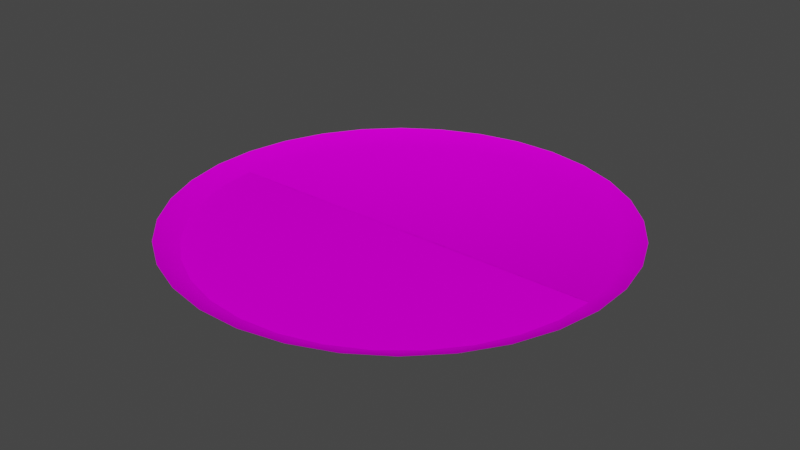 # Source: ihrad00.blend  (saved by Blender 3.3.6; exported with 4.5.12 LTS)
import bpy
from mathutils import Matrix  # noqa: F401  (used for matrix-valued properties, if any)

bpy.ops.wm.read_factory_settings(use_empty=True)
scene = bpy.context.scene
scene.name = 'Scene'

# ---- collections
col_collection = bpy.data.collections.new('Collection'); scene.collection.children.link(col_collection)

# ---- images (referenced by path relative to the original .blend; pixels are not part of the script)
import os
ASSET_DIR = os.environ.get("B2B_ASSET_DIR", "")  # directory of the original .blend (textures are referenced by path, not embedded)
HERE = os.path.dirname(os.path.abspath(__file__))  # packed textures are extracted next to this script under _unpacked/

def load_image(name, relpath, width, height, colorspace="sRGB"):
    """Load a texture the original file referenced (path relative to the .blend, or extracted next to this script)."""
    p = next((c for c in (os.path.join(HERE, relpath), os.path.join(ASSET_DIR, relpath)) if relpath and os.path.exists(c)), "")
    if p:
        img = bpy.data.images.load(p, check_existing=True)
        img.name = name
    else:  # same state as the original file: an image datablock whose file is absent (Cycles renders it pink)
        img = bpy.data.images.new(name, width, height)
        img.source = "FILE"
        img.filepath = "//" + (relpath or name)
    img.colorspace_settings.name = colorspace
    return img
img_ihrad00_png = load_image('ihrad00.png', 'ihrad00.png', 1024, 1024, 'sRGB')
img_ihrad01_png = load_image('ihrad01.png', 'ihrad01.png', 1024, 1024, 'sRGB')

# ---- materials (node trees are filled in below, after node groups)
mat_ihrad00 = bpy.data.materials.new('ihrad00')
mat_ihrad00.alpha_threshold = 0.4654
mat_ihrad00.use_transparent_shadow = False
mat_ihrad00.diffuse_color = (0.7, 0.7, 0.7, 1.0)
mat_ihrad00.roughness = 0.5
mat_ihrad00.specular_intensity = 0.0
mat_ihrad01 = bpy.data.materials.new('ihrad01')
mat_ihrad01.use_transparent_shadow = False

# ---- material node trees
mat_ihrad00.use_nodes = True; mat_ihrad00.node_tree.nodes.clear()
_N = mat_ihrad00.node_tree.nodes; _L = mat_ihrad00.node_tree.links
n0 = _N.new('ShaderNodeBsdfPrincipled'); n0.name = 'Principled BSDF'; n0.location = (10, 300)
n0.distribution = 'GGX'
n0.subsurface_method = 'RANDOM_WALK_SKIN'
n0.inputs[3].default_value = 1.45
n0.inputs[13].default_value = 0.0
n0.inputs[27].default_value = (0.0, 0.0, 0.0, 1.0)
n0.inputs[28].default_value = 1.0
n1 = _N.new('ShaderNodeNormalMap'); n1.name = 'Normal Map'; n1.location = (-300, -300)
n1.label = 'Normal/Map'
n1.inputs[0].default_value = 0.0
n2 = _N.new('ShaderNodeOutputMaterial'); n2.name = 'Material Output'; n2.location = (300, 300)
n3 = _N.new('ShaderNodeTexImage'); n3.name = 'Image Texture'; n3.location = (-300, 600)
n3.image = img_ihrad00_png
_L.new(n0.outputs[0], n2.inputs[0])
_L.new(n1.outputs[0], n0.inputs[5])
_L.new(n3.outputs[0], n0.inputs[0])
_L.new(n3.outputs[1], n0.inputs[4])
n2.is_active_output = True
mat_ihrad01.use_nodes = True; mat_ihrad01.node_tree.nodes.clear()
_N = mat_ihrad01.node_tree.nodes; _L = mat_ihrad01.node_tree.links
n0 = _N.new('ShaderNodeOutputMaterial'); n0.name = 'Material Output'; n0.location = (300, 300)
n1 = _N.new('ShaderNodeTexImage'); n1.name = 'Image Texture'; n1.location = (-280, 280)
n1.image = img_ihrad01_png
n2 = _N.new('ShaderNodeBsdfPrincipled'); n2.name = 'Principled BSDF'; n2.location = (10, 300)
n2.distribution = 'GGX'
n2.subsurface_method = 'RANDOM_WALK_SKIN'
n2.inputs[3].default_value = 1.45
n2.inputs[13].default_value = 0.0
n2.inputs[27].default_value = (0.0, 0.0, 0.0, 1.0)
n2.inputs[28].default_value = 1.0
_L.new(n2.outputs[0], n0.inputs[0])
_L.new(n1.outputs[0], n2.inputs[0])
n0.is_active_output = True

# ---- world
world_world = bpy.data.worlds.new('World'); scene.world = world_world
world_world.use_nodes = True; world_world.node_tree.nodes.clear()
_N = world_world.node_tree.nodes; _L = world_world.node_tree.links
n0 = _N.new('ShaderNodeOutputWorld'); n0.name = 'World Output'; n0.location = (300, 300)
n1 = _N.new('ShaderNodeBackground'); n1.name = 'Background'; n1.location = (10, 300)
n1.inputs[0].default_value = (0.05088, 0.05088, 0.05088, 1.0)
_L.new(n1.outputs[0], n0.inputs[0])
n0.is_active_output = True
world_world.color = (0.05088, 0.05088, 0.05088)
world_world.use_sun_shadow = False
world_world.sun_shadow_jitter_overblur = 0.0

# ---- meshes
me_face2__2e = bpy.data.meshes.new('face2__2e')
me_face2__2e.from_pydata([(-1.105, 0.1082, 0.05153), (-1.062, 0.3216, 0.05153), (-0.9792, 0.5227, 0.05153), (-0.8584, 0.7037, 0.05153), (-0.7046, 0.8577, 0.05153), (-0.5238, 0.9786, 0.05153), (-0.3228, 1.062, 0.05153), (0.1082, 1.105, 0.05153), (0.3216, 1.062, 0.05153), (0.5227, 0.9792, 0.05153), (0.7037, 0.8584, 0.05153), (0.8577, 0.7046, 0.05153), (0.9786, 0.5238, 0.05153), (1.062, 0.3228, 0.05153), (1.105, -0.1082, 0.05153), (1.062, -0.3216, 0.05153), (0.9792, -0.5227, 0.05153), (0.8584, -0.7037, 0.05153), (0.7046, -0.8577, 0.05153), (0.5238, -0.9786, 0.05153), (0.3228, -1.062, 0.05153), (-0.1082, -1.105, 0.05153), (-0.3216, -1.062, 0.05153), (-0.5227, -0.9792, 0.05153), (-0.7037, -0.8584, 0.05153), (-0.8577, -0.7046, 0.05153), (-0.9786, -0.5238, 0.05153), (-1.062, -0.3228, 0.05153), (-0.8847, -0.4735, 7.714e-08), (-0.7753, -0.637, 1.038e-07), (-0.6362, -0.776, 1.264e-07), (-0.4725, -0.8852, 1.442e-07), (-0.2908, -0.9604, 1.565e-07), (-0.09781, -0.9987, 1.627e-07), (0.0989, -0.9986, 1.627e-07), (0.2918, -0.9601, 1.564e-07), (0.4735, -0.8847, 1.441e-07), (0.637, -0.7753, 1.263e-07), (0.776, -0.6362, 1.036e-07), (0.8852, -0.4725, 7.699e-08), (0.9604, -0.2908, 4.737e-08), (0.9987, -0.09781, 1.594e-08), (0.9986, 0.0989, -1.611e-08), (0.9601, 0.2918, -4.754e-08), (0.8847, 0.4735, -7.714e-08), (0.7753, 0.637, -1.038e-07), (0.6362, 0.776, -1.264e-07), (0.4725, 0.8852, -1.442e-07), (0.2908, 0.9604, -1.565e-07), (0.09781, 0.9987, -1.627e-07), (-0.0989, 0.9986, -1.627e-07), (-0.2918, 0.9601, -1.564e-07), (-0.4735, 0.8847, -1.441e-07), (-0.637, 0.7753, -1.263e-07), (-0.776, 0.6362, -1.036e-07), (-0.8852, 0.4725, -7.699e-08), (-0.9604, 0.2908, -4.737e-08), (-0.9987, 0.09781, -1.594e-08), (-0.9986, -0.0989, 1.611e-08), (-0.9601, -0.2918, 4.754e-08), (1.105, 0.1094, 0.05203), (0.0, 0.0, 0.0), (-0.1094, 1.105, 0.05205), (0.1096, -1.106, 0.05204), (-1.105, -0.1094, 0.05205)], [], [(61, 48, 49), (47, 48, 61), (61, 46, 47), (45, 46, 61), (61, 44, 45), (61, 34, 35), (34, 61, 33), (49, 50, 61), (61, 50, 51), (51, 52, 61), (61, 52, 53), (53, 54, 61), (61, 54, 55), (55, 56, 61), (61, 56, 57), (57, 58, 61), (61, 58, 59), (59, 28, 61), (61, 28, 29), (29, 30, 61), (61, 30, 31), (31, 32, 61), (61, 32, 33), (35, 36, 61), (61, 36, 37), (37, 38, 61), (61, 38, 39), (39, 40, 61), (61, 40, 41), (41, 42, 61), (61, 42, 43), (43, 44, 61), (26, 25, 29), (26, 29, 28), (29, 25, 24), (29, 24, 30), (30, 24, 23), (30, 23, 31), (23, 22, 32), (23, 32, 31), (22, 21, 33), (22, 33, 32), (20, 19, 36), (20, 36, 35), (36, 19, 18), (36, 18, 37), (37, 18, 17), (37, 17, 38), (38, 17, 16), (38, 16, 39), (16, 15, 40), (16, 40, 39), (15, 14, 41), (15, 41, 40), (60, 13, 43), (60, 43, 42), (13, 12, 44), (13, 44, 43), (12, 11, 45), (12, 45, 44), (45, 11, 10), (45, 10, 46), (46, 10, 9), (46, 9, 47), (9, 8, 48), (9, 48, 47), (8, 7, 49), (8, 49, 48), (50, 49, 7), (50, 7, 62), (6, 5, 52), (6, 52, 51), (5, 4, 53), (5, 53, 52), (53, 4, 3), (53, 3, 54), (54, 3, 2), (54, 2, 55), (2, 1, 56), (2, 56, 55), (1, 0, 57), (1, 57, 56), (64, 27, 59), (64, 59, 58), (27, 26, 28), (27, 28, 59), (58, 57, 0), (58, 0, 64), (42, 41, 14), (42, 14, 60), (62, 6, 51), (62, 51, 50), (63, 20, 35), (63, 35, 34), (34, 33, 21), (34, 21, 63)])
me_face2__2e.polygons.foreach_set('use_smooth', [True] * 96)
_uv = me_face2__2e.uv_layers.new(name='UVMap')
_uv.uv.foreach_set('vector', [0.4961, 0.03935, 0.4889, 0.06621, 0.4937, 0.06728, 0.4844, 0.06411, 0.4889, 0.06621, 0.4961, 0.03935, 0.4961, 0.03935, 0.4803, 0.06105, 0.4844, 0.06411, 0.4769, 0.05716, 0.4803, 0.06105, 0.4961, 0.03935, 0.4961, 0.03935, 0.4742, 0.05259, 0.4769, 0.05716, 0.4961, 0.03935, 0.4936, 0.01142, 0.4889, 0.01249, 0.4936, 0.01142, 0.4961, 0.03935, 0.4985, 0.01142, 0.4937, 0.06728, 0.4985, 0.06728, 0.4961, 0.03935, 0.4961, 0.03935, 0.4985, 0.06728, 0.5033, 0.0662, 0.5033, 0.0662, 0.5078, 0.06409, 0.4961, 0.03935, 0.4961, 0.03935, 0.5078, 0.06409, 0.5119, 0.06103, 0.5119, 0.06103, 0.5153, 0.05714, 0.4961, 0.03935, 0.4961, 0.03935, 0.5153, 0.05714, 0.518, 0.05257, 0.518, 0.05257, 0.5199, 0.04748, 0.4961, 0.03935, 0.4961, 0.03935, 0.5199, 0.04748, 0.5209, 0.04208, 0.5209, 0.04208, 0.5209, 0.03658, 0.4961, 0.03935, 0.4961, 0.03935, 0.5209, 0.03658, 0.5199, 0.03119, 0.5199, 0.03119, 0.518, 0.0261, 0.4961, 0.03935, 0.4961, 0.03935, 0.518, 0.0261, 0.5153, 0.02153, 0.5153, 0.02153, 0.5119, 0.01764, 0.4961, 0.03935, 0.4961, 0.03935, 0.5119, 0.01764, 0.5078, 0.01459, 0.5078, 0.01459, 0.5033, 0.01249, 0.4961, 0.03935, 0.4961, 0.03935, 0.5033, 0.01249, 0.4985, 0.01142, 0.4889, 0.01249, 0.4844, 0.0146, 0.4961, 0.03935, 0.4961, 0.03935, 0.4844, 0.0146, 0.4803, 0.01766, 0.4803, 0.01766, 0.4769, 0.02156, 0.4961, 0.03935, 0.4961, 0.03935, 0.4769, 0.02156, 0.4741, 0.02613, 0.4741, 0.02613, 0.4723, 0.03122, 0.4961, 0.03935, 0.4961, 0.03935, 0.4723, 0.03122, 0.4713, 0.03661, 0.4713, 0.03661, 0.4713, 0.04211, 0.4961, 0.03935, 0.4961, 0.03935, 0.4713, 0.04211, 0.4723, 0.04751, 0.4723, 0.04751, 0.4742, 0.05259, 0.4961, 0.03935, 0.001953, 0.3262, 0.4902, 0.3262, 0.4746, 0.001953, 0.001953, 0.3262, 0.4746, 0.001953, 0.02148, 0.001953, 0.5215, 0.001953, 0.502, 0.3262, 0.9902, 0.3262, 0.5215, 0.001953, 0.9902, 0.3262, 0.9707, 0.001953, 0.02148, 0.001953, 0.001953, 0.3262, 0.4902, 0.3262, 0.02148, 0.001953, 0.4902, 0.3262, 0.4746, 0.001953, 0.502, 0.3262, 0.9902, 0.3262, 0.9707, 0.001953, 0.502, 0.3262, 0.9707, 0.001953, 0.5215, 0.001953, 0.001953, 0.3262, 0.4902, 0.3262, 0.4746, 0.001953, 0.001953, 0.3262, 0.4746, 0.001953, 0.02148, 0.001953, 0.502, 0.3262, 0.9902, 0.3262, 0.9707, 0.001953, 0.502, 0.3262, 0.9707, 0.001953, 0.5215, 0.001953, 0.02148, 0.001953, 0.001953, 0.3262, 0.4902, 0.3262, 0.02148, 0.001953, 0.4902, 0.3262, 0.4746, 0.001953, 0.5215, 0.001953, 0.502, 0.3262, 0.9902, 0.3262, 0.5215, 0.001953, 0.9902, 0.3262, 0.9707, 0.001953, 0.02148, 0.001953, 0.001953, 0.3262, 0.4902, 0.3262, 0.02148, 0.001953, 0.4902, 0.3262, 0.4746, 0.001953, 0.502, 0.3262, 0.9902, 0.3262, 0.9707, 0.001953, 0.502, 0.3262, 0.9707, 0.001953, 0.5215, 0.001953, 0.001953, 0.3262, 0.4902, 0.3262, 0.4746, 0.001953, 0.001953, 0.3262, 0.4746, 0.001953, 0.02148, 0.001953, 0.001953, 0.3262, 0.4902, 0.3262, 0.4746, 0.001953, 0.001953, 0.3262, 0.4746, 0.001953, 0.02148, 0.001953, 0.502, 0.3262, 0.9902, 0.3262, 0.9707, 0.001953, 0.502, 0.3262, 0.9707, 0.001953, 0.5215, 0.001953, 0.001953, 0.3262, 0.4902, 0.3262, 0.4746, 0.001953, 0.001953, 0.3262, 0.4746, 0.001953, 0.02148, 0.001953, 0.5215, 0.001953, 0.502, 0.3262, 0.9902, 0.3262, 0.5215, 0.001953, 0.9902, 0.3262, 0.9707, 0.001953, 0.02148, 0.001953, 0.001953, 0.3262, 0.4902, 0.3262, 0.02148, 0.001953, 0.4902, 0.3262, 0.4746, 0.001953, 0.502, 0.3262, 0.9902, 0.3262, 0.9707, 0.001953, 0.502, 0.3262, 0.9707, 0.001953, 0.5215, 0.001953, 0.001953, 0.3262, 0.4902, 0.3262, 0.4746, 0.001953, 0.001953, 0.3262, 0.4746, 0.001953, 0.02148, 0.001953, 0.02148, 0.666, 0.4746, 0.666, 0.4941, 0.998, 0.02148, 0.666, 0.4941, 0.998, 0.001953, 0.998, 0.502, 0.3262, 0.9902, 0.3262, 0.9707, 0.001953, 0.502, 0.3262, 0.9707, 0.001953, 0.5215, 0.001953, 0.001953, 0.3262, 0.4902, 0.3262, 0.4746, 0.001953, 0.001953, 0.3262, 0.4746, 0.001953, 0.02148, 0.001953, 0.5215, 0.001953, 0.502, 0.3262, 0.9902, 0.3262, 0.5215, 0.001953, 0.9902, 0.3262, 0.9707, 0.001953, 0.02148, 0.001953, 0.001953, 0.3262, 0.4902, 0.3262, 0.02148, 0.001953, 0.4902, 0.3262, 0.4746, 0.001953, 0.502, 0.3262, 0.9902, 0.3262, 0.9707, 0.001953, 0.502, 0.3262, 0.9707, 0.001953, 0.5215, 0.001953, 0.001953, 0.3262, 0.4902, 0.3262, 0.4746, 0.001953, 0.001953, 0.3262, 0.4746, 0.001953, 0.02148, 0.001953, 0.001953, 0.3262, 0.4902, 0.3262, 0.4746, 0.001953, 0.001953, 0.3262, 0.4746, 0.001953, 0.02148, 0.001953, 0.502, 0.3262, 0.9902, 0.3262, 0.9707, 0.001953, 0.502, 0.3262, 0.9707, 0.001953, 0.5215, 0.001953, 0.9718, 0.334, 0.5263, 0.334, 0.502, 0.6621, 0.9718, 0.334, 0.502, 0.6621, 0.9961, 0.6621, 0.5213, 0.6699, 0.9748, 0.6699, 0.9961, 1.0, 0.5213, 0.6699, 0.9961, 1.0, 0.502, 0.998, 0.001953, 0.3262, 0.4902, 0.3262, 0.4746, 0.001953, 0.001953, 0.3262, 0.4746, 0.001953, 0.02148, 0.001953, 0.001953, 0.3262, 0.4902, 0.3262, 0.4746, 0.001953, 0.001953, 0.3262, 0.4746, 0.001953, 0.02148, 0.001953, 0.02441, 0.334, 0.4717, 0.334, 0.4941, 0.6621, 0.02441, 0.334, 0.4941, 0.6621, 0.001953, 0.6621])
_ca = me_face2__2e.color_attributes.new('Col', 'BYTE_COLOR', 'CORNER')
_ca.data.foreach_set('color', [0.1845, 0.1845, 0.1845, 1.0, 0.1845, 0.1845, 0.1845, 1.0, 0.1845, 0.1845, 0.1845, 1.0, 0.1845, 0.1845, 0.1845, 1.0, 0.1845, 0.1845, 0.1845, 1.0, 0.1845, 0.1845, 0.1845, 1.0, 0.1845, 0.1845, 0.1845, 1.0, 0.1845, 0.1845, 0.1845, 1.0, 0.1845, 0.1845, 0.1845, 1.0, 0.1845, 0.1845, 0.1845, 1.0, 0.1845, 0.1845, 0.1845, 1.0, 0.1845, 0.1845, 0.1845, 1.0, 0.1845, 0.1845, 0.1845, 1.0, 0.1845, 0.1845, 0.1845, 1.0, 0.1845, 0.1845, 0.1845, 1.0, 0.1845, 0.1845, 0.1845, 1.0, 0.1845, 0.1845, 0.1845, 1.0, 0.1845, 0.1845, 0.1845, 1.0, 0.1845, 0.1845, 0.1845, 1.0, 0.1845, 0.1845, 0.1845, 1.0, 0.1845, 0.1845, 0.1845, 1.0, 0.1845, 0.1845, 0.1845, 1.0, 0.1845, 0.1845, 0.1845, 1.0, 0.1845, 0.1845, 0.1845, 1.0, 0.1845, 0.1845, 0.1845, 1.0, 0.1845, 0.1845, 0.1845, 1.0, 0.1845, 0.1845, 0.1845, 1.0, 0.1845, 0.1845, 0.1845, 1.0, 0.1845, 0.1845, 0.1845, 1.0, 0.1845, 0.1845, 0.1845, 1.0, 0.1845, 0.1845, 0.1845, 1.0, 0.1845, 0.1845, 0.1845, 1.0, 0.1845, 0.1845, 0.1845, 1.0, 0.1845, 0.1845, 0.1845, 1.0, 0.1845, 0.1845, 0.1845, 1.0, 0.1845, 0.1845, 0.1845, 1.0, 0.1845, 0.1845, 0.1845, 1.0, 0.1845, 0.1845, 0.1845, 1.0, 0.1845, 0.1845, 0.1845, 1.0, 0.1845, 0.1845, 0.1845, 1.0, 0.1845, 0.1845, 0.1845, 1.0, 0.1845, 0.1845, 0.1845, 1.0, 0.1845, 0.1845, 0.1845, 1.0, 0.1845, 0.1845, 0.1845, 1.0, 0.1845, 0.1845, 0.1845, 1.0, 0.1845, 0.1845, 0.1845, 1.0, 0.1845, 0.1845, 0.1845, 1.0, 0.1845, 0.1845, 0.1845, 1.0, 0.1845, 0.1845, 0.1845, 1.0, 0.1845, 0.1845, 0.1845, 1.0, 0.1845, 0.1845, 0.1845, 1.0, 0.1845, 0.1845, 0.1845, 1.0, 0.1845, 0.1845, 0.1845, 1.0, 0.1845, 0.1845, 0.1845, 1.0, 0.1845, 0.1845, 0.1845, 1.0, 0.1845, 0.1845, 0.1845, 1.0, 0.1845, 0.1845, 0.1845, 1.0, 0.1845, 0.1845, 0.1845, 1.0, 0.1845, 0.1845, 0.1845, 1.0, 0.1845, 0.1845, 0.1845, 1.0, 0.1845, 0.1845, 0.1845, 1.0, 0.1845, 0.1845, 0.1845, 1.0, 0.1845, 0.1845, 0.1845, 1.0, 0.1845, 0.1845, 0.1845, 1.0, 0.1845, 0.1845, 0.1845, 1.0, 0.1845, 0.1845, 0.1845, 1.0, 0.1845, 0.1845, 0.1845, 1.0, 0.1845, 0.1845, 0.1845, 1.0, 0.1845, 0.1845, 0.1845, 1.0, 0.1845, 0.1845, 0.1845, 1.0, 0.1845, 0.1845, 0.1845, 1.0, 0.1845, 0.1845, 0.1845, 1.0, 0.1845, 0.1845, 0.1845, 1.0, 0.1845, 0.1845, 0.1845, 1.0, 0.1845, 0.1845, 0.1845, 1.0, 0.1845, 0.1845, 0.1845, 1.0, 0.1845, 0.1845, 0.1845, 1.0, 0.1845, 0.1845, 0.1845, 1.0, 0.1845, 0.1845, 0.1845, 1.0, 0.1845, 0.1845, 0.1845, 1.0, 0.1845, 0.1845, 0.1845, 1.0, 0.1845, 0.1845, 0.1845, 1.0, 0.1845, 0.1845, 0.1845, 1.0, 0.1845, 0.1845, 0.1845, 1.0, 0.1845, 0.1845, 0.1845, 1.0, 0.1845, 0.1845, 0.1845, 1.0, 0.1845, 0.1845, 0.1845, 1.0, 0.1845, 0.1845, 0.1845, 1.0, 0.1845, 0.1845, 0.1845, 1.0, 0.1845, 0.1845, 0.1845, 1.0, 0.1845, 0.1845, 0.1845, 1.0, 0.1845, 0.1845, 0.1845, 1.0, 0.1845, 0.1845, 0.1845, 1.0, 0.1845, 0.1845, 0.1845, 1.0, 0.1845, 0.1845, 0.1845, 1.0, 0.1845, 0.1845, 0.1845, 1.0, 1.0, 1.0, 1.0, 0.7843, 1.0, 1.0, 1.0, 0.7843, 1.0, 1.0, 1.0, 0.7843, 1.0, 1.0, 1.0, 0.7843, 1.0, 1.0, 1.0, 0.7843, 1.0, 1.0, 1.0, 0.7843, 1.0, 1.0, 1.0, 1.0, 1.0, 1.0, 1.0, 1.0, 1.0, 1.0, 1.0, 1.0, 1.0, 1.0, 1.0, 1.0, 1.0, 1.0, 1.0, 1.0, 1.0, 1.0, 1.0, 1.0, 1.0, 1.0, 1.0, 0.7843, 1.0, 1.0, 1.0, 0.7843, 1.0, 1.0, 1.0, 0.7843, 1.0, 1.0, 1.0, 0.7843, 1.0, 1.0, 1.0, 0.7843, 1.0, 1.0, 1.0, 0.7843, 1.0, 1.0, 1.0, 0.7843, 1.0, 1.0, 1.0, 0.7843, 1.0, 1.0, 1.0, 0.7843, 1.0, 1.0, 1.0, 0.7843, 1.0, 1.0, 1.0, 0.7843, 1.0, 1.0, 1.0, 0.7843, 1.0, 1.0, 1.0, 0.7843, 1.0, 1.0, 1.0, 0.7843, 1.0, 1.0, 1.0, 0.7843, 1.0, 1.0, 1.0, 0.7843, 1.0, 1.0, 1.0, 0.7843, 1.0, 1.0, 1.0, 0.7843, 1.0, 1.0, 1.0, 0.7843, 1.0, 1.0, 1.0, 0.7843, 1.0, 1.0, 1.0, 0.7843, 1.0, 1.0, 1.0, 0.7843, 1.0, 1.0, 1.0, 0.7843, 1.0, 1.0, 1.0, 0.7843, 1.0, 1.0, 1.0, 0.7843, 1.0, 1.0, 1.0, 0.7843, 1.0, 1.0, 1.0, 0.7843, 1.0, 1.0, 1.0, 0.7843, 1.0, 1.0, 1.0, 0.7843, 1.0, 1.0, 1.0, 0.7843, 1.0, 1.0, 1.0, 1.0, 1.0, 1.0, 1.0, 1.0, 1.0, 1.0, 1.0, 1.0, 1.0, 1.0, 1.0, 1.0, 1.0, 1.0, 1.0, 1.0, 1.0, 1.0, 1.0, 1.0, 1.0, 1.0, 1.0, 0.7843, 1.0, 1.0, 1.0, 0.7843, 1.0, 1.0, 1.0, 0.7843, 1.0, 1.0, 1.0, 0.7843, 1.0, 1.0, 1.0, 0.7843, 1.0, 1.0, 1.0, 0.7843, 1.0, 1.0, 1.0, 0.7843, 1.0, 1.0, 1.0, 0.7843, 1.0, 1.0, 1.0, 0.7843, 1.0, 1.0, 1.0, 0.7843, 1.0, 1.0, 1.0, 0.7843, 1.0, 1.0, 1.0, 0.7843, 1.0, 1.0, 1.0, 0.7843, 1.0, 1.0, 1.0, 0.7843, 1.0, 1.0, 1.0, 0.7843, 1.0, 1.0, 1.0, 0.7843, 1.0, 1.0, 1.0, 0.7843, 1.0, 1.0, 1.0, 0.7843, 1.0, 1.0, 1.0, 0.7843, 1.0, 1.0, 1.0, 0.7843, 1.0, 1.0, 1.0, 0.7843, 1.0, 1.0, 1.0, 0.7843, 1.0, 1.0, 1.0, 0.7843, 1.0, 1.0, 1.0, 0.7843, 1.0, 1.0, 1.0, 0.7843, 1.0, 1.0, 1.0, 0.7843, 1.0, 1.0, 1.0, 0.7843, 1.0, 1.0, 1.0, 0.7843, 1.0, 1.0, 1.0, 0.7843, 1.0, 1.0, 1.0, 0.7843, 1.0, 1.0, 1.0, 0.7843, 1.0, 1.0, 1.0, 0.7843, 1.0, 1.0, 1.0, 0.7843, 1.0, 1.0, 1.0, 0.7843, 1.0, 1.0, 1.0, 0.7843, 1.0, 1.0, 1.0, 0.7843, 1.0, 1.0, 1.0, 1.0, 1.0, 1.0, 1.0, 1.0, 1.0, 1.0, 1.0, 1.0, 1.0, 1.0, 1.0, 1.0, 1.0, 1.0, 1.0, 1.0, 1.0, 1.0, 1.0, 1.0, 1.0, 1.0, 1.0, 0.7843, 1.0, 1.0, 1.0, 0.7843, 1.0, 1.0, 1.0, 0.7843, 1.0, 1.0, 1.0, 0.7843, 1.0, 1.0, 1.0, 0.7843, 1.0, 1.0, 1.0, 0.7843, 1.0, 1.0, 1.0, 0.7843, 1.0, 1.0, 1.0, 0.7843, 1.0, 1.0, 1.0, 0.7843, 1.0, 1.0, 1.0, 0.7843, 1.0, 1.0, 1.0, 0.7843, 1.0, 1.0, 1.0, 0.7843, 1.0, 1.0, 1.0, 0.7843, 1.0, 1.0, 1.0, 0.7843, 1.0, 1.0, 1.0, 0.7843, 1.0, 1.0, 1.0, 0.7843, 1.0, 1.0, 1.0, 0.7843, 1.0, 1.0, 1.0, 0.7843, 1.0, 1.0, 1.0, 1.0, 1.0, 1.0, 1.0, 1.0, 1.0, 1.0, 1.0, 1.0, 1.0, 1.0, 1.0, 1.0, 1.0, 1.0, 1.0, 1.0, 1.0, 1.0, 1.0, 1.0, 1.0, 1.0, 1.0, 0.7843, 1.0, 1.0, 1.0, 0.7843, 1.0, 1.0, 1.0, 0.7843, 1.0, 1.0, 1.0, 0.7843, 1.0, 1.0, 1.0, 0.7843, 1.0, 1.0, 1.0, 0.7843, 1.0, 1.0, 1.0, 0.7843, 1.0, 1.0, 1.0, 0.7843, 1.0, 1.0, 1.0, 0.7843, 1.0, 1.0, 1.0, 0.7843, 1.0, 1.0, 1.0, 0.7843, 1.0, 1.0, 1.0, 0.7843, 1.0, 1.0, 1.0, 1.0, 1.0, 1.0, 1.0, 1.0, 1.0, 1.0, 1.0, 1.0, 1.0, 1.0, 1.0, 1.0, 1.0, 1.0, 1.0, 1.0, 1.0, 1.0, 1.0, 1.0, 1.0, 1.0, 1.0, 0.7843, 1.0, 1.0, 1.0, 0.7843, 1.0, 1.0, 1.0, 0.7843, 1.0, 1.0, 1.0, 0.7843, 1.0, 1.0, 1.0, 0.7843, 1.0, 1.0, 1.0, 0.7843, 1.0, 1.0, 1.0, 0.7843, 1.0, 1.0, 1.0, 0.7843, 1.0, 1.0, 1.0, 0.7843, 1.0, 1.0, 1.0, 0.7843, 1.0, 1.0, 1.0, 0.7843, 1.0, 1.0, 1.0, 0.7843, 1.0, 1.0, 1.0, 0.7843, 1.0, 1.0, 1.0, 0.7843, 1.0, 1.0, 1.0, 0.7843, 1.0, 1.0, 1.0, 0.7843, 1.0, 1.0, 1.0, 0.7843, 1.0, 1.0, 1.0, 0.7843, 1.0, 1.0, 1.0, 0.7843, 1.0, 1.0, 1.0, 0.7843, 1.0, 1.0, 1.0, 0.7843, 1.0, 1.0, 1.0, 0.7843, 1.0, 1.0, 1.0, 0.7843, 1.0, 1.0, 1.0, 0.7843, 1.0, 1.0, 1.0, 0.7843, 1.0, 1.0, 1.0, 0.7843, 1.0, 1.0, 1.0, 0.7843, 1.0, 1.0, 1.0, 0.7843, 1.0, 1.0, 1.0, 0.7843, 1.0, 1.0, 1.0, 0.7843, 1.0, 1.0, 1.0, 1.0, 1.0, 1.0, 1.0, 1.0, 1.0, 1.0, 1.0, 1.0, 1.0, 1.0, 1.0, 1.0, 1.0, 1.0, 1.0, 1.0, 1.0, 1.0, 1.0, 1.0, 1.0, 1.0, 1.0, 1.0, 1.0, 1.0, 1.0, 1.0, 1.0, 1.0, 1.0, 1.0, 1.0, 1.0, 1.0, 1.0, 1.0, 1.0, 1.0, 1.0, 1.0, 1.0, 1.0, 1.0, 1.0, 1.0, 1.0, 0.7843, 1.0, 1.0, 1.0, 0.7843, 1.0, 1.0, 1.0, 0.7843, 1.0, 1.0, 1.0, 0.7843, 1.0, 1.0, 1.0, 0.7843, 1.0, 1.0, 1.0, 0.7843, 1.0, 1.0, 1.0, 0.7843, 1.0, 1.0, 1.0, 0.7843, 1.0, 1.0, 1.0, 0.7843, 1.0, 1.0, 1.0, 0.7843, 1.0, 1.0, 1.0, 0.7843, 1.0, 1.0, 1.0, 0.7843, 1.0, 1.0, 1.0, 1.0, 1.0, 1.0, 1.0, 1.0, 1.0, 1.0, 1.0, 1.0, 1.0, 1.0, 1.0, 1.0, 1.0, 1.0, 1.0, 1.0, 1.0, 1.0, 1.0, 1.0])
me_face2__2e.materials.append(mat_ihrad00)
me_face2__2e.update()
me_face2__2e.normals_split_custom_set([tuple(v) for v in zip(*[iter([-2.925e-14, 1.629e-07, 1.0, -0.06468, -0.2136, 0.9748, -0.02161, -0.2225, 0.9747, -0.1051, -0.1969, 0.9748, -0.06468, -0.2136, 0.9748, -2.925e-14, 1.629e-07, 1.0, -2.925e-14, 1.629e-07, 1.0, -0.1415, -0.1726, 0.9748, -0.1051, -0.1969, 0.9748, -0.1725, -0.1417, 0.9748, -0.1415, -0.1726, 0.9748, -2.925e-14, 1.629e-07, 1.0, -2.925e-14, 1.629e-07, 1.0, -0.1968, -0.1053, 0.9748, -0.1725, -0.1417, 0.9748, -2.925e-14, 1.629e-07, 1.0, -0.02195, 0.2216, 0.9749, -0.06496, 0.2133, 0.9748, -0.02195, 0.2216, 0.9749, -2.925e-14, 1.629e-07, 1.0, 0.02187, 0.2219, 0.9748, -0.02161, -0.2225, 0.9747, 0.02207, -0.2228, 0.9746, -2.925e-14, 1.629e-07, 1.0, -2.925e-14, 1.629e-07, 1.0, 0.02207, -0.2228, 0.9746, 0.06482, -0.2139, 0.9747, 0.06482, -0.2139, 0.9747, 0.1053, -0.1968, 0.9748, -2.925e-14, 1.629e-07, 1.0, -2.925e-14, 1.629e-07, 1.0, 0.1053, -0.1968, 0.9748, 0.1417, -0.1725, 0.9748, 0.1417, -0.1725, 0.9748, 0.1726, -0.1415, 0.9748, -2.925e-14, 1.629e-07, 1.0, -2.925e-14, 1.629e-07, 1.0, 0.1726, -0.1415, 0.9748, 0.1969, -0.1051, 0.9748, 0.1969, -0.1051, 0.9748, 0.2136, -0.06468, 0.9748, -2.925e-14, 1.629e-07, 1.0, -2.925e-14, 1.629e-07, 1.0, 0.2136, -0.06468, 0.9748, 0.2225, -0.02161, 0.9747, 0.2225, -0.02161, 0.9747, 0.2228, 0.02207, 0.9746, -2.925e-14, 1.629e-07, 1.0, -2.925e-14, 1.629e-07, 1.0, 0.2228, 0.02207, 0.9746, 0.2139, 0.06482, 0.9747, 0.2139, 0.06482, 0.9747, 0.1968, 0.1053, 0.9748, -2.925e-14, 1.629e-07, 1.0, -2.925e-14, 1.629e-07, 1.0, 0.1968, 0.1053, 0.9748, 0.1725, 0.1417, 0.9748, 0.1725, 0.1417, 0.9748, 0.1415, 0.1726, 0.9748, -2.925e-14, 1.629e-07, 1.0, -2.925e-14, 1.629e-07, 1.0, 0.1415, 0.1726, 0.9748, 0.1051, 0.1969, 0.9748, 0.1051, 0.1969, 0.9748, 0.06468, 0.2136, 0.9748, -2.925e-14, 1.629e-07, 1.0, -2.925e-14, 1.629e-07, 1.0, 0.06468, 0.2136, 0.9748, 0.02187, 0.2219, 0.9748, -0.06496, 0.2133, 0.9748, -0.1053, 0.1968, 0.9748, -2.925e-14, 1.629e-07, 1.0, -2.925e-14, 1.629e-07, 1.0, -0.1053, 0.1968, 0.9748, -0.1417, 0.1725, 0.9748, -0.1417, 0.1725, 0.9748, -0.1726, 0.1415, 0.9748, -2.925e-14, 1.629e-07, 1.0, -2.925e-14, 1.629e-07, 1.0, -0.1726, 0.1415, 0.9748, -0.1969, 0.1051, 0.9748, -0.1969, 0.1051, 0.9748, -0.2136, 0.06468, 0.9748, -2.925e-14, 1.629e-07, 1.0, -2.925e-14, 1.629e-07, 1.0, -0.2136, 0.06468, 0.9748, -0.2225, 0.02161, 0.9747, -0.2225, 0.02161, 0.9747, -0.2228, -0.02207, 0.9746, -2.925e-14, 1.629e-07, 1.0, -2.925e-14, 1.629e-07, 1.0, -0.2228, -0.02207, 0.9746, -0.2139, -0.06482, 0.9747, -0.2139, -0.06482, 0.9747, -0.1968, -0.1053, 0.9748, -2.925e-14, 1.629e-07, 1.0, 0.3838, 0.2054, 0.9003, 0.3364, 0.2764, 0.9003, 0.1725, 0.1417, 0.9748, 0.3838, 0.2054, 0.9003, 0.1725, 0.1417, 0.9748, 0.1968, 0.1053, 0.9748, 0.1725, 0.1417, 0.9748, 0.3364, 0.2764, 0.9003, 0.276, 0.3367, 0.9003, 0.1725, 0.1417, 0.9748, 0.276, 0.3367, 0.9003, 0.1415, 0.1726, 0.9748, 0.1415, 0.1726, 0.9748, 0.276, 0.3367, 0.9003, 0.205, 0.3841, 0.9003, 0.1415, 0.1726, 0.9748, 0.205, 0.3841, 0.9003, 0.1051, 0.1969, 0.9748, 0.205, 0.3841, 0.9003, 0.1262, 0.4167, 0.9003, 0.06468, 0.2136, 0.9748, 0.205, 0.3841, 0.9003, 0.06468, 0.2136, 0.9748, 0.1051, 0.1969, 0.9748, 0.1262, 0.4167, 0.9003, 0.04252, 0.433, 0.9004, 0.02187, 0.2219, 0.9748, 0.1262, 0.4167, 0.9003, 0.02187, 0.2219, 0.9748, 0.06468, 0.2136, 0.9748, -0.127, 0.4164, 0.9003, -0.2054, 0.3838, 0.9003, -0.1053, 0.1968, 0.9748, -0.127, 0.4164, 0.9003, -0.1053, 0.1968, 0.9748, -0.06496, 0.2133, 0.9748, -0.1053, 0.1968, 0.9748, -0.2054, 0.3838, 0.9003, -0.2764, 0.3364, 0.9003, -0.1053, 0.1968, 0.9748, -0.2764, 0.3364, 0.9003, -0.1417, 0.1725, 0.9748, -0.1417, 0.1725, 0.9748, -0.2764, 0.3364, 0.9003, -0.3367, 0.276, 0.9003, -0.1417, 0.1725, 0.9748, -0.3367, 0.276, 0.9003, -0.1726, 0.1415, 0.9748, -0.1726, 0.1415, 0.9748, -0.3367, 0.276, 0.9003, -0.3841, 0.205, 0.9003, -0.1726, 0.1415, 0.9748, -0.3841, 0.205, 0.9003, -0.1969, 0.1051, 0.9748, -0.3841, 0.205, 0.9003, -0.4167, 0.1262, 0.9003, -0.2136, 0.06468, 0.9748, -0.3841, 0.205, 0.9003, -0.2136, 0.06468, 0.9748, -0.1969, 0.1051, 0.9748, -0.4167, 0.1262, 0.9003, -0.4339, 0.04202, 0.9, -0.2225, 0.02161, 0.9747, -0.4167, 0.1262, 0.9003, -0.2225, 0.02161, 0.9747, -0.2136, 0.06468, 0.9748, -0.4346, -0.04311, 0.8996, -0.4171, -0.1263, 0.9, -0.2139, -0.06482, 0.9747, -0.4346, -0.04311, 0.8996, -0.2139, -0.06482, 0.9747, -0.2228, -0.02207, 0.9746, -0.4171, -0.1263, 0.9, -0.3838, -0.2054, 0.9003, -0.1968, -0.1053, 0.9748, -0.4171, -0.1263, 0.9, -0.1968, -0.1053, 0.9748, -0.2139, -0.06482, 0.9747, -0.3838, -0.2054, 0.9003, -0.3364, -0.2764, 0.9003, -0.1725, -0.1417, 0.9748, -0.3838, -0.2054, 0.9003, -0.1725, -0.1417, 0.9748, -0.1968, -0.1053, 0.9748, -0.1725, -0.1417, 0.9748, -0.3364, -0.2764, 0.9003, -0.276, -0.3367, 0.9003, -0.1725, -0.1417, 0.9748, -0.276, -0.3367, 0.9003, -0.1415, -0.1726, 0.9748, -0.1415, -0.1726, 0.9748, -0.276, -0.3367, 0.9003, -0.205, -0.3841, 0.9003, -0.1415, -0.1726, 0.9748, -0.205, -0.3841, 0.9003, -0.1051, -0.1969, 0.9748, -0.205, -0.3841, 0.9003, -0.1262, -0.4167, 0.9003, -0.06468, -0.2136, 0.9748, -0.205, -0.3841, 0.9003, -0.06468, -0.2136, 0.9748, -0.1051, -0.1969, 0.9748, -0.1262, -0.4167, 0.9003, -0.04215, -0.4337, 0.9001, -0.02161, -0.2225, 0.9747, -0.1262, -0.4167, 0.9003, -0.02161, -0.2225, 0.9747, -0.06468, -0.2136, 0.9748, 0.02207, -0.2228, 0.9746, -0.02161, -0.2225, 0.9747, -0.04215, -0.4337, 0.9001, 0.02207, -0.2228, 0.9746, -0.04215, -0.4337, 0.9001, 0.04307, -0.4345, 0.8996, 0.1263, -0.4172, 0.9, 0.2054, -0.3838, 0.9003, 0.1053, -0.1968, 0.9748, 0.1263, -0.4172, 0.9, 0.1053, -0.1968, 0.9748, 0.06482, -0.2139, 0.9747, 0.2054, -0.3838, 0.9003, 0.2764, -0.3364, 0.9003, 0.1417, -0.1725, 0.9748, 0.2054, -0.3838, 0.9003, 0.1417, -0.1725, 0.9748, 0.1053, -0.1968, 0.9748, 0.1417, -0.1725, 0.9748, 0.2764, -0.3364, 0.9003, 0.3367, -0.276, 0.9003, 0.1417, -0.1725, 0.9748, 0.3367, -0.276, 0.9003, 0.1726, -0.1415, 0.9748, 0.1726, -0.1415, 0.9748, 0.3367, -0.276, 0.9003, 0.3841, -0.205, 0.9003, 0.1726, -0.1415, 0.9748, 0.3841, -0.205, 0.9003, 0.1969, -0.1051, 0.9748, 0.3841, -0.205, 0.9003, 0.4167, -0.1261, 0.9003, 0.2136, -0.06468, 0.9748, 0.3841, -0.205, 0.9003, 0.2136, -0.06468, 0.9748, 0.1969, -0.1051, 0.9748, 0.4167, -0.1261, 0.9003, 0.4337, -0.04215, 0.9001, 0.2225, -0.02161, 0.9747, 0.4167, -0.1261, 0.9003, 0.2225, -0.02161, 0.9747, 0.2136, -0.06468, 0.9748, 0.4345, 0.04307, 0.8996, 0.4171, 0.1263, 0.9, 0.2139, 0.06482, 0.9747, 0.4345, 0.04307, 0.8996, 0.2139, 0.06482, 0.9747, 0.2228, 0.02207, 0.9746, 0.4171, 0.1263, 0.9, 0.3838, 0.2054, 0.9003, 0.1968, 0.1053, 0.9748, 0.4171, 0.1263, 0.9, 0.1968, 0.1053, 0.9748, 0.2139, 0.06482, 0.9747, 0.2228, 0.02207, 0.9746, 0.2225, -0.02161, 0.9747, 0.4337, -0.04215, 0.9001, 0.2228, 0.02207, 0.9746, 0.4337, -0.04215, 0.9001, 0.4345, 0.04307, 0.8996, -0.2228, -0.02207, 0.9746, -0.2225, 0.02161, 0.9747, -0.4339, 0.04202, 0.9, -0.2228, -0.02207, 0.9746, -0.4339, 0.04202, 0.9, -0.4346, -0.04311, 0.8996, 0.04307, -0.4345, 0.8996, 0.1263, -0.4172, 0.9, 0.06482, -0.2139, 0.9747, 0.04307, -0.4345, 0.8996, 0.06482, -0.2139, 0.9747, 0.02207, -0.2228, 0.9746, -0.0429, 0.4324, 0.9007, -0.127, 0.4164, 0.9003, -0.06496, 0.2133, 0.9748, -0.0429, 0.4324, 0.9007, -0.06496, 0.2133, 0.9748, -0.02195, 0.2216, 0.9749, -0.02195, 0.2216, 0.9749, 0.02187, 0.2219, 0.9748, 0.04252, 0.433, 0.9004, -0.02195, 0.2216, 0.9749, 0.04252, 0.433, 0.9004, -0.0429, 0.4324, 0.9007])] * 3)])
me_cylinder_003 = bpy.data.meshes.new('Cylinder.003')
me_cylinder_003.from_pydata([(-8.742e-08, 0.0, -0.994), (0.1951, 0.0, -0.9748), (0.3827, 0.0, -0.9179), (0.5556, 0.0, -0.8255), (0.7071, 5.96e-08, -0.7012), (0.8315, 5.96e-08, -0.5496), (0.9239, 8.941e-08, -0.3767), (0.9808, 8.941e-08, -0.1891), (1.0, 1.026e-07, 0.005955), (0.9808, 1.043e-07, 0.201), (0.9239, 1.192e-07, 0.3886), (0.8315, 1.192e-07, 0.5615), (0.7071, 1.192e-07, 0.7131), (0.5556, 1.192e-07, 0.8374), (0.3827, 5.96e-08, 0.9298), (0.1951, 5.96e-08, 0.9867), (8.742e-08, 0.0, 1.006), (-0.1951, 5.96e-08, 0.9867), (-0.3827, 0.0, 0.9298), (-0.5556, 0.0, 0.8374), (-0.7071, 0.0, 0.7131), (-0.8315, -5.96e-08, 0.5615), (-0.9239, -5.96e-08, 0.3886), (-0.9808, -5.96e-08, 0.201), (-1.0, -7.226e-08, 0.005955), (-0.9808, -7.451e-08, -0.1891), (-0.9239, -8.941e-08, -0.3767), (-0.8315, -5.96e-08, -0.5496), (-0.7071, -5.96e-08, -0.7012), (-0.5556, -5.96e-08, -0.8255), (-0.3827, -5.96e-08, -0.9179), (-0.1951, -5.96e-08, -0.9748)], [], [(1, 0, 31, 30, 29, 28, 27, 26, 25, 24, 23, 22, 21, 20, 19, 18, 17, 16, 15, 14, 13, 12, 11, 10, 9, 8, 7, 6, 5, 4, 3, 2)])
_uv = me_cylinder_003.uv_layers.new(name='UVMap')
_uv.uv.foreach_set('vector', [0.0, 0.5492, 0.0, 0.4508, 0.01921, 0.3542, 0.05691, 0.2632, 0.1116, 0.1813, 0.1813, 0.1116, 0.2632, 0.05691, 0.3542, 0.01921, 0.4508, 0.0, 0.5492, 0.0, 0.6458, 0.01921, 0.7368, 0.05691, 0.8187, 0.1116, 0.8884, 0.1813, 0.9431, 0.2632, 0.9808, 0.3542, 1.0, 0.4508, 1.0, 0.5492, 0.9808, 0.6458, 0.9431, 0.7368, 0.8884, 0.8187, 0.8187, 0.8884, 0.7368, 0.9431, 0.6458, 0.9808, 0.5492, 1.0, 0.4508, 1.0, 0.3542, 0.9808, 0.2632, 0.9431, 0.1813, 0.8884, 0.1116, 0.8187, 0.05691, 0.7368, 0.01921, 0.6458])
me_cylinder_003.materials.append(mat_ihrad01)
me_cylinder_003.update()

# ---- objects
ob_face2__2e = bpy.data.objects.new('face2__2e', me_face2__2e)
ob_face2__2e_1 = bpy.data.objects.new('face2__2e 1', me_cylinder_003)

# ---- transforms, parenting, visibility, modifiers, constraints
ob_face2__2e.location = (0.0, 0.0, 0.0)
ob_face2__2e.color = (0.8, 0.8, 0.8, 1.0)
ob_face2__2e_1.location = (0.0, 0.0, 0.0)
ob_face2__2e_1.rotation_euler = (1.571, 0.0, -3.142)

# ---- collection membership
col_collection.objects.link(ob_face2__2e)
col_collection.objects.link(ob_face2__2e_1)

# ---- scene / render settings (as saved in the file)
scene.frame_start = 1; scene.frame_end = 250; scene.frame_set(1)
scene.render.engine = 'BLENDER_EEVEE_NEXT'
scene.cycles.sampling_pattern = 'TABULATED_SOBOL'
scene.cycles.use_light_tree = False
scene.view_settings.view_transform = 'Filmic'
bpy.context.view_layer.update()

# ---- added for rendering (the .blend has no active camera and no usable light): camera, sun
cam_auto = bpy.data.cameras.new('AutoCamera')
cam_auto.lens = 50.0
cam_auto.sensor_width = 36.0
cam_auto.clip_end = 1000.0
ob_auto_camera = bpy.data.objects.new('AutoCamera', cam_auto)
scene.collection.objects.link(ob_auto_camera)
ob_auto_camera.location = (2.89273, -3.47191, 2.34021)
ob_auto_camera.rotation_euler = (1.09748, -7.21219e-08, 0.694738)
scene.camera = ob_auto_camera
light_auto_sun = bpy.data.lights.new('AutoSun', 'SUN')
light_auto_sun.energy = 3.0
light_auto_sun.angle = 0.0523599
ob_auto_sun = bpy.data.objects.new('AutoSun', light_auto_sun)
scene.collection.objects.link(ob_auto_sun)
ob_auto_sun.rotation_euler = (0.872665, 0.174533, 0.523599)
bpy.context.view_layer.update()
